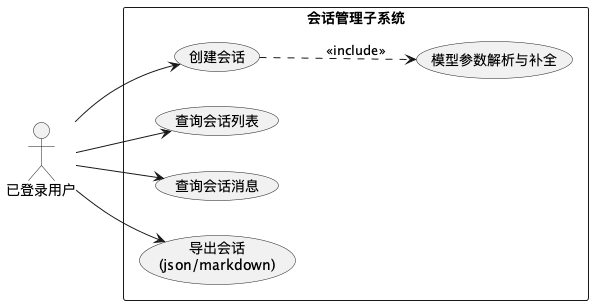

The diagram above was rendered by PlantUML. Its source (embedded in the PNG):
@startuml
left to right direction
actor "已登录用户" as User

rectangle "会话管理子系统" {
  usecase "创建会话" as UC1
  usecase "查询会话列表" as UC2
  usecase "查询会话消息" as UC3
  usecase "导出会话\n(json/markdown)" as UC4
  usecase "模型参数解析与补全" as UC5
}

User --> UC1
User --> UC2
User --> UC3
User --> UC4
UC1 ..> UC5 : <<include>>
@enduml